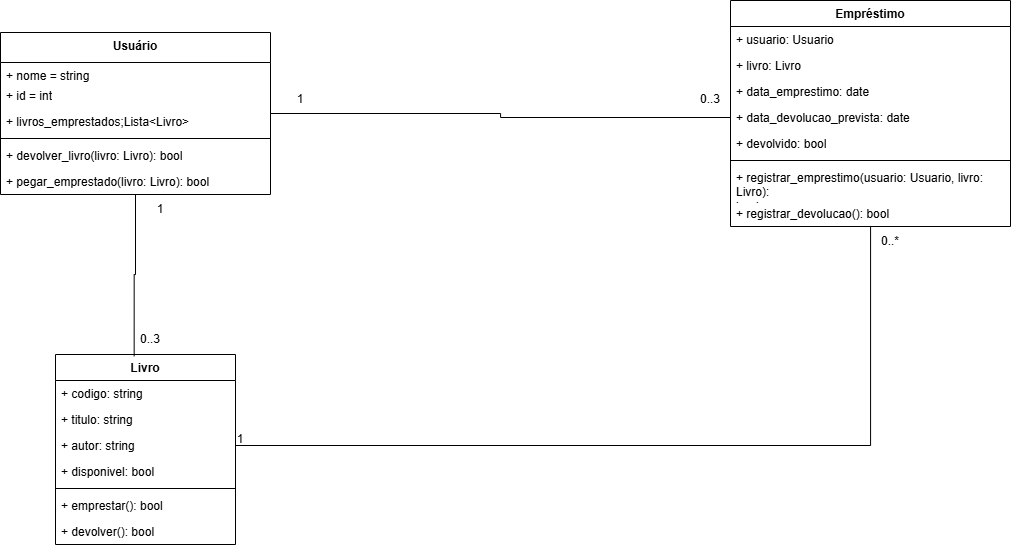

The diagram above was exported from draw.io. Its source (the exported page's mxGraphModel, read from the mxfile embedded in the PNG):
<mxGraphModel dx="1227" dy="1969" grid="1" gridSize="10" guides="1" tooltips="1" connect="1" arrows="1" fold="1" page="1" pageScale="1" pageWidth="827" pageHeight="1169" math="0" shadow="0">
  <root>
    <mxCell id="0" />
    <mxCell id="1" parent="0" />
    <mxCell id="hdHVRFPbgWMgIzr7BCvT-76" style="edgeStyle=orthogonalEdgeStyle;rounded=0;orthogonalLoop=1;jettySize=auto;html=1;entryX=0;entryY=0.5;entryDx=0;entryDy=0;endArrow=none;endFill=0;startFill=0;" edge="1" parent="1" source="hdHVRFPbgWMgIzr7BCvT-31" target="hdHVRFPbgWMgIzr7BCvT-55">
      <mxGeometry relative="1" as="geometry" />
    </mxCell>
    <mxCell id="hdHVRFPbgWMgIzr7BCvT-31" value="Usuário" style="swimlane;fontStyle=1;align=center;verticalAlign=top;childLayout=stackLayout;horizontal=1;startSize=30;horizontalStack=0;resizeParent=1;resizeParentMax=0;resizeLast=0;collapsible=1;marginBottom=0;whiteSpace=wrap;html=1;rounded=0;shadow=0;glass=0;swimlaneLine=1;" vertex="1" parent="1">
      <mxGeometry x="30" y="18" width="270" height="162" as="geometry" />
    </mxCell>
    <mxCell id="hdHVRFPbgWMgIzr7BCvT-4" value="+ nome = string" style="text;strokeColor=none;fillColor=none;align=left;verticalAlign=top;spacingLeft=4;spacingRight=4;overflow=hidden;rotatable=0;points=[[0,0.5],[1,0.5]];portConstraint=eastwest;whiteSpace=wrap;html=1;" vertex="1" parent="hdHVRFPbgWMgIzr7BCvT-31">
      <mxGeometry y="30" width="270" height="20" as="geometry" />
    </mxCell>
    <mxCell id="hdHVRFPbgWMgIzr7BCvT-2" value="+ id = int" style="text;strokeColor=none;fillColor=none;align=left;verticalAlign=top;spacingLeft=4;spacingRight=4;overflow=hidden;rotatable=0;points=[[0,0.5],[1,0.5]];portConstraint=eastwest;whiteSpace=wrap;html=1;" vertex="1" parent="hdHVRFPbgWMgIzr7BCvT-31">
      <mxGeometry y="50" width="270" height="26" as="geometry" />
    </mxCell>
    <mxCell id="hdHVRFPbgWMgIzr7BCvT-26" value="+ livros_emprestados;Lista&amp;lt;Livro&lt;span style=&quot;color: light-dark(rgb(0, 0, 0), rgb(255, 255, 255)); background-color: transparent;&quot;&gt;&amp;gt;&lt;/span&gt;" style="text;strokeColor=none;fillColor=none;align=left;verticalAlign=top;spacingLeft=4;spacingRight=4;overflow=hidden;rotatable=0;points=[[0,0.5],[1,0.5]];portConstraint=eastwest;whiteSpace=wrap;html=1;" vertex="1" parent="hdHVRFPbgWMgIzr7BCvT-31">
      <mxGeometry y="76" width="270" height="26" as="geometry" />
    </mxCell>
    <mxCell id="hdHVRFPbgWMgIzr7BCvT-33" value="" style="line;strokeWidth=1;fillColor=none;align=left;verticalAlign=middle;spacingTop=-1;spacingLeft=3;spacingRight=3;rotatable=0;labelPosition=right;points=[];portConstraint=eastwest;strokeColor=inherit;" vertex="1" parent="hdHVRFPbgWMgIzr7BCvT-31">
      <mxGeometry y="102" width="270" height="8" as="geometry" />
    </mxCell>
    <mxCell id="hdHVRFPbgWMgIzr7BCvT-24" value="+ devolver_livro(livro: Livro): bool" style="text;strokeColor=none;fillColor=none;align=left;verticalAlign=top;spacingLeft=4;spacingRight=4;overflow=hidden;rotatable=0;points=[[0,0.5],[1,0.5]];portConstraint=eastwest;whiteSpace=wrap;html=1;" vertex="1" parent="hdHVRFPbgWMgIzr7BCvT-31">
      <mxGeometry y="110" width="270" height="26" as="geometry" />
    </mxCell>
    <mxCell id="hdHVRFPbgWMgIzr7BCvT-22" value="+ pegar_emprestado(livro: Livro): bool" style="text;strokeColor=none;fillColor=none;align=left;verticalAlign=top;spacingLeft=4;spacingRight=4;overflow=hidden;rotatable=0;points=[[0,0.5],[1,0.5]];portConstraint=eastwest;whiteSpace=wrap;html=1;" vertex="1" parent="hdHVRFPbgWMgIzr7BCvT-31">
      <mxGeometry y="136" width="270" height="26" as="geometry" />
    </mxCell>
    <mxCell id="hdHVRFPbgWMgIzr7BCvT-40" value="Livro" style="swimlane;fontStyle=1;align=center;verticalAlign=top;childLayout=stackLayout;horizontal=1;startSize=26;horizontalStack=0;resizeParent=1;resizeParentMax=0;resizeLast=0;collapsible=1;marginBottom=0;whiteSpace=wrap;html=1;" vertex="1" parent="1">
      <mxGeometry x="85" y="340" width="180" height="190" as="geometry" />
    </mxCell>
    <mxCell id="hdHVRFPbgWMgIzr7BCvT-41" value="+ codigo: string" style="text;strokeColor=none;fillColor=none;align=left;verticalAlign=top;spacingLeft=4;spacingRight=4;overflow=hidden;rotatable=0;points=[[0,0.5],[1,0.5]];portConstraint=eastwest;whiteSpace=wrap;html=1;" vertex="1" parent="hdHVRFPbgWMgIzr7BCvT-40">
      <mxGeometry y="26" width="180" height="26" as="geometry" />
    </mxCell>
    <mxCell id="hdHVRFPbgWMgIzr7BCvT-46" value="+ titulo: string" style="text;strokeColor=none;fillColor=none;align=left;verticalAlign=top;spacingLeft=4;spacingRight=4;overflow=hidden;rotatable=0;points=[[0,0.5],[1,0.5]];portConstraint=eastwest;whiteSpace=wrap;html=1;" vertex="1" parent="hdHVRFPbgWMgIzr7BCvT-40">
      <mxGeometry y="52" width="180" height="26" as="geometry" />
    </mxCell>
    <mxCell id="hdHVRFPbgWMgIzr7BCvT-47" value="+ autor: string" style="text;strokeColor=none;fillColor=none;align=left;verticalAlign=top;spacingLeft=4;spacingRight=4;overflow=hidden;rotatable=0;points=[[0,0.5],[1,0.5]];portConstraint=eastwest;whiteSpace=wrap;html=1;" vertex="1" parent="hdHVRFPbgWMgIzr7BCvT-40">
      <mxGeometry y="78" width="180" height="26" as="geometry" />
    </mxCell>
    <mxCell id="hdHVRFPbgWMgIzr7BCvT-49" value="+ disponivel: bool" style="text;strokeColor=none;fillColor=none;align=left;verticalAlign=top;spacingLeft=4;spacingRight=4;overflow=hidden;rotatable=0;points=[[0,0.5],[1,0.5]];portConstraint=eastwest;whiteSpace=wrap;html=1;" vertex="1" parent="hdHVRFPbgWMgIzr7BCvT-40">
      <mxGeometry y="104" width="180" height="26" as="geometry" />
    </mxCell>
    <mxCell id="hdHVRFPbgWMgIzr7BCvT-42" value="" style="line;strokeWidth=1;fillColor=none;align=left;verticalAlign=middle;spacingTop=-1;spacingLeft=3;spacingRight=3;rotatable=0;labelPosition=right;points=[];portConstraint=eastwest;strokeColor=inherit;" vertex="1" parent="hdHVRFPbgWMgIzr7BCvT-40">
      <mxGeometry y="130" width="180" height="8" as="geometry" />
    </mxCell>
    <mxCell id="hdHVRFPbgWMgIzr7BCvT-43" value="+ emprestar(): bool" style="text;strokeColor=none;fillColor=none;align=left;verticalAlign=top;spacingLeft=4;spacingRight=4;overflow=hidden;rotatable=0;points=[[0,0.5],[1,0.5]];portConstraint=eastwest;whiteSpace=wrap;html=1;" vertex="1" parent="hdHVRFPbgWMgIzr7BCvT-40">
      <mxGeometry y="138" width="180" height="26" as="geometry" />
    </mxCell>
    <mxCell id="hdHVRFPbgWMgIzr7BCvT-50" value="+ devolver(): bool" style="text;strokeColor=none;fillColor=none;align=left;verticalAlign=top;spacingLeft=4;spacingRight=4;overflow=hidden;rotatable=0;points=[[0,0.5],[1,0.5]];portConstraint=eastwest;whiteSpace=wrap;html=1;" vertex="1" parent="hdHVRFPbgWMgIzr7BCvT-40">
      <mxGeometry y="164" width="180" height="26" as="geometry" />
    </mxCell>
    <mxCell id="hdHVRFPbgWMgIzr7BCvT-77" style="edgeStyle=orthogonalEdgeStyle;rounded=0;orthogonalLoop=1;jettySize=auto;html=1;entryX=1;entryY=0.5;entryDx=0;entryDy=0;endArrow=none;endFill=0;startFill=0;" edge="1" parent="1" source="hdHVRFPbgWMgIzr7BCvT-51" target="hdHVRFPbgWMgIzr7BCvT-47">
      <mxGeometry relative="1" as="geometry" />
    </mxCell>
    <mxCell id="hdHVRFPbgWMgIzr7BCvT-51" value="Empréstimo" style="swimlane;fontStyle=1;align=center;verticalAlign=top;childLayout=stackLayout;horizontal=1;startSize=26;horizontalStack=0;resizeParent=1;resizeParentMax=0;resizeLast=0;collapsible=1;marginBottom=0;whiteSpace=wrap;html=1;" vertex="1" parent="1">
      <mxGeometry x="760" y="-14" width="280" height="226" as="geometry" />
    </mxCell>
    <mxCell id="hdHVRFPbgWMgIzr7BCvT-52" value="+ usuario: Usuario" style="text;strokeColor=none;fillColor=none;align=left;verticalAlign=top;spacingLeft=4;spacingRight=4;overflow=hidden;rotatable=0;points=[[0,0.5],[1,0.5]];portConstraint=eastwest;whiteSpace=wrap;html=1;" vertex="1" parent="hdHVRFPbgWMgIzr7BCvT-51">
      <mxGeometry y="26" width="280" height="26" as="geometry" />
    </mxCell>
    <mxCell id="hdHVRFPbgWMgIzr7BCvT-53" value="+ livro: Livro" style="text;strokeColor=none;fillColor=none;align=left;verticalAlign=top;spacingLeft=4;spacingRight=4;overflow=hidden;rotatable=0;points=[[0,0.5],[1,0.5]];portConstraint=eastwest;whiteSpace=wrap;html=1;" vertex="1" parent="hdHVRFPbgWMgIzr7BCvT-51">
      <mxGeometry y="52" width="280" height="26" as="geometry" />
    </mxCell>
    <mxCell id="hdHVRFPbgWMgIzr7BCvT-54" value="+ data_emprestimo: date" style="text;strokeColor=none;fillColor=none;align=left;verticalAlign=top;spacingLeft=4;spacingRight=4;overflow=hidden;rotatable=0;points=[[0,0.5],[1,0.5]];portConstraint=eastwest;whiteSpace=wrap;html=1;" vertex="1" parent="hdHVRFPbgWMgIzr7BCvT-51">
      <mxGeometry y="78" width="280" height="26" as="geometry" />
    </mxCell>
    <mxCell id="hdHVRFPbgWMgIzr7BCvT-55" value="+ data_devolucao_prevista: date" style="text;strokeColor=none;fillColor=none;align=left;verticalAlign=top;spacingLeft=4;spacingRight=4;overflow=hidden;rotatable=0;points=[[0,0.5],[1,0.5]];portConstraint=eastwest;whiteSpace=wrap;html=1;" vertex="1" parent="hdHVRFPbgWMgIzr7BCvT-51">
      <mxGeometry y="104" width="280" height="26" as="geometry" />
    </mxCell>
    <mxCell id="hdHVRFPbgWMgIzr7BCvT-60" value="+ devolvido: bool" style="text;strokeColor=none;fillColor=none;align=left;verticalAlign=top;spacingLeft=4;spacingRight=4;overflow=hidden;rotatable=0;points=[[0,0.5],[1,0.5]];portConstraint=eastwest;whiteSpace=wrap;html=1;" vertex="1" parent="hdHVRFPbgWMgIzr7BCvT-51">
      <mxGeometry y="130" width="280" height="26" as="geometry" />
    </mxCell>
    <mxCell id="hdHVRFPbgWMgIzr7BCvT-56" value="" style="line;strokeWidth=1;fillColor=none;align=left;verticalAlign=middle;spacingTop=-1;spacingLeft=3;spacingRight=3;rotatable=0;labelPosition=right;points=[];portConstraint=eastwest;strokeColor=inherit;" vertex="1" parent="hdHVRFPbgWMgIzr7BCvT-51">
      <mxGeometry y="156" width="280" height="8" as="geometry" />
    </mxCell>
    <mxCell id="hdHVRFPbgWMgIzr7BCvT-57" value="&lt;div&gt;+ registrar_emprestimo(usuario: Usuario, livro: Livro):&lt;/div&gt;&lt;div&gt;bool&lt;/div&gt;" style="text;strokeColor=none;fillColor=none;align=left;verticalAlign=top;spacingLeft=4;spacingRight=4;overflow=hidden;rotatable=0;points=[[0,0.5],[1,0.5]];portConstraint=eastwest;whiteSpace=wrap;html=1;" vertex="1" parent="hdHVRFPbgWMgIzr7BCvT-51">
      <mxGeometry y="164" width="280" height="36" as="geometry" />
    </mxCell>
    <mxCell id="hdHVRFPbgWMgIzr7BCvT-58" value="+ registrar_devolucao(): bool" style="text;strokeColor=none;fillColor=none;align=left;verticalAlign=top;spacingLeft=4;spacingRight=4;overflow=hidden;rotatable=0;points=[[0,0.5],[1,0.5]];portConstraint=eastwest;whiteSpace=wrap;html=1;" vertex="1" parent="hdHVRFPbgWMgIzr7BCvT-51">
      <mxGeometry y="200" width="280" height="26" as="geometry" />
    </mxCell>
    <mxCell id="hdHVRFPbgWMgIzr7BCvT-79" value="1" style="text;strokeColor=none;align=center;fillColor=none;html=1;verticalAlign=middle;whiteSpace=wrap;rounded=0;" vertex="1" parent="1">
      <mxGeometry x="300" y="70" width="60" height="30" as="geometry" />
    </mxCell>
    <mxCell id="hdHVRFPbgWMgIzr7BCvT-80" value="1" style="text;strokeColor=none;align=center;fillColor=none;html=1;verticalAlign=middle;whiteSpace=wrap;rounded=0;" vertex="1" parent="1">
      <mxGeometry x="240" y="410" width="60" height="30" as="geometry" />
    </mxCell>
    <mxCell id="hdHVRFPbgWMgIzr7BCvT-92" value="0..3" style="text;strokeColor=none;align=center;fillColor=none;html=1;verticalAlign=middle;whiteSpace=wrap;rounded=0;" vertex="1" parent="1">
      <mxGeometry x="710" y="70" width="60" height="30" as="geometry" />
    </mxCell>
    <mxCell id="hdHVRFPbgWMgIzr7BCvT-93" value="0..*" style="text;strokeColor=none;align=center;fillColor=none;html=1;verticalAlign=middle;whiteSpace=wrap;rounded=0;" vertex="1" parent="1">
      <mxGeometry x="890" y="212" width="60" height="30" as="geometry" />
    </mxCell>
    <mxCell id="hdHVRFPbgWMgIzr7BCvT-95" style="edgeStyle=orthogonalEdgeStyle;rounded=0;orthogonalLoop=1;jettySize=auto;html=1;entryX=0.437;entryY=0.009;entryDx=0;entryDy=0;entryPerimeter=0;endArrow=none;startFill=0;" edge="1" parent="1" source="hdHVRFPbgWMgIzr7BCvT-31" target="hdHVRFPbgWMgIzr7BCvT-40">
      <mxGeometry relative="1" as="geometry" />
    </mxCell>
    <mxCell id="hdHVRFPbgWMgIzr7BCvT-96" value="1" style="text;strokeColor=none;align=center;fillColor=none;html=1;verticalAlign=middle;whiteSpace=wrap;rounded=0;" vertex="1" parent="1">
      <mxGeometry x="160" y="180" width="60" height="30" as="geometry" />
    </mxCell>
    <mxCell id="hdHVRFPbgWMgIzr7BCvT-97" value="0..3" style="text;strokeColor=none;align=center;fillColor=none;html=1;verticalAlign=middle;whiteSpace=wrap;rounded=0;" vertex="1" parent="1">
      <mxGeometry x="150" y="310" width="60" height="30" as="geometry" />
    </mxCell>
  </root>
</mxGraphModel>